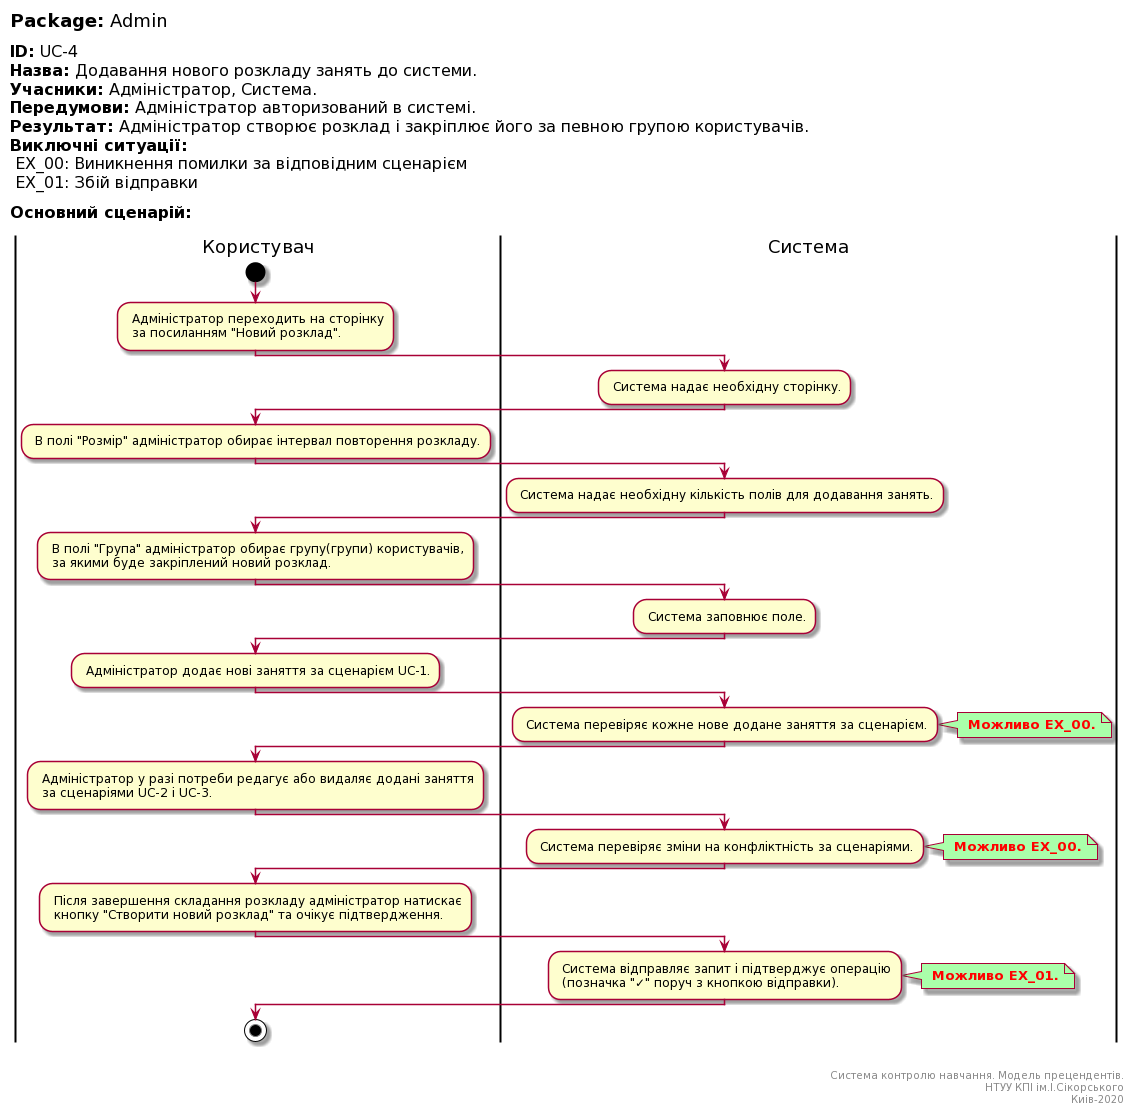

The diagram above was rendered by PlantUML. Its source (embedded in the PNG):
@startuml
left header
<font color=000 size=18><b>Package:</b> Admin

<font color=000 size=16><b>ID:</b> UC-4
<font color=000 size=16><b>Назва:</b> Додавання нового розкладу занять до системи.
<font color=000 size=16><b>Учасники:</b> Адміністратор, Система.
<font color=000 size=16><b>Передумови:</b> Адміністратор авторизований в системі.
<font color=000 size=16><b>Результат:</b> Адміністратор створює розклад і закріплює його за певною групою користувачів.
<font color=000 size=16><b>Виключні ситуації:</b>
<font color=000 size=16> EX_00: Виникнення помилки за відповідним сценарієм
<font color=000 size=16> EX_01: Збій відправки

<font color=000 size=16><b>Основний сценарій:</b>

end header

|Користувач|
start
: Адміністратор переходить на сторінку 
 за посиланням "Новий розклад".;

|Система|
: Система надає необхідну сторінку.;

|Користувач|
: В полі "Розмір" адміністратор обирає інтервал повторення розкладу.;

|Система|
: Система надає необхідну кількість полів для додавання занять.;

|Користувач|
: В полі "Група" адміністратор обирає групу(групи) користувачів, 
 за якими буде закріплений новий розклад.;

|Система|
: Система заповнює поле.;

|Користувач|
: Адміністратор додає нові заняття за сценарієм UC-1.;

|Система|
: Система перевіряє кожне нове додане заняття за сценарієм.;

note right #aaffaa
<font color=red><b> Можливо EX_00.
end note

|Користувач|
: Адміністратор у разі потреби редагує або видаляє додані заняття
 за сценаріями UC-2 і UC-3.;

|Система|
: Система перевіряє зміни на конфліктність за сценаріями.;

note right #aaffaa
<font color=red><b> Можливо EX_00.
end note

|Користувач|
: Після завершення складання розкладу адміністратор натискає
 кнопку "Створити новий розклад" та очікує підтвердження.;

|Система|
: Система відправляє запит і підтверджує операцію
 (позначка "✓" поруч з кнопкою відправки).;

note right #aaffaa
<font color=red><b> Можливо EX_01.
end note

|Користувач|
stop;

right footer


Система контролю навчання. Модель прецендентів.
НТУУ КПІ ім.І.Сікорського
Киів-2020
end footer
@enduml